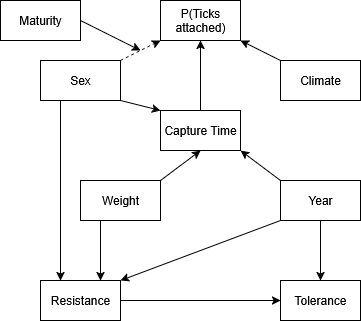

The diagram above was exported from draw.io. Its source (the exported page's mxGraphModel, read from the mxfile embedded in the PNG):
<mxGraphModel dx="1042" dy="1685" grid="1" gridSize="10" guides="1" tooltips="1" connect="1" arrows="1" fold="1" page="1" pageScale="1" pageWidth="850" pageHeight="1100" math="0" shadow="0">
  <root>
    <mxCell id="0" />
    <mxCell id="1" parent="0" />
    <mxCell id="5WFm3PS2T6r5gqg662Py-10" style="rounded=0;orthogonalLoop=1;jettySize=auto;html=1;exitX=0.5;exitY=0;exitDx=0;exitDy=0;entryX=0.5;entryY=1;entryDx=0;entryDy=0;" edge="1" parent="1" source="5WFm3PS2T6r5gqg662Py-1" target="5WFm3PS2T6r5gqg662Py-8">
      <mxGeometry relative="1" as="geometry" />
    </mxCell>
    <mxCell id="5WFm3PS2T6r5gqg662Py-1" value="Capture Time" style="rounded=0;whiteSpace=wrap;html=1;" vertex="1" parent="1">
      <mxGeometry x="360" y="30" width="80" height="40" as="geometry" />
    </mxCell>
    <mxCell id="5WFm3PS2T6r5gqg662Py-6" style="rounded=0;orthogonalLoop=1;jettySize=auto;html=1;exitX=1;exitY=0;exitDx=0;exitDy=0;entryX=0.5;entryY=1;entryDx=0;entryDy=0;" edge="1" parent="1" source="5WFm3PS2T6r5gqg662Py-2" target="5WFm3PS2T6r5gqg662Py-1">
      <mxGeometry relative="1" as="geometry" />
    </mxCell>
    <mxCell id="5WFm3PS2T6r5gqg662Py-18" style="rounded=0;orthogonalLoop=1;jettySize=auto;html=1;exitX=0.25;exitY=1;exitDx=0;exitDy=0;entryX=0.75;entryY=0;entryDx=0;entryDy=0;" edge="1" parent="1" source="5WFm3PS2T6r5gqg662Py-2" target="5WFm3PS2T6r5gqg662Py-17">
      <mxGeometry relative="1" as="geometry" />
    </mxCell>
    <mxCell id="5WFm3PS2T6r5gqg662Py-2" value="Weight" style="rounded=0;whiteSpace=wrap;html=1;" vertex="1" parent="1">
      <mxGeometry x="280" y="100" width="80" height="40" as="geometry" />
    </mxCell>
    <mxCell id="5WFm3PS2T6r5gqg662Py-7" style="rounded=0;orthogonalLoop=1;jettySize=auto;html=1;exitX=0;exitY=0;exitDx=0;exitDy=0;entryX=1;entryY=1;entryDx=0;entryDy=0;" edge="1" parent="1" source="5WFm3PS2T6r5gqg662Py-3" target="5WFm3PS2T6r5gqg662Py-1">
      <mxGeometry relative="1" as="geometry" />
    </mxCell>
    <mxCell id="5WFm3PS2T6r5gqg662Py-19" style="rounded=0;orthogonalLoop=1;jettySize=auto;html=1;exitX=0;exitY=1;exitDx=0;exitDy=0;entryX=1;entryY=0;entryDx=0;entryDy=0;" edge="1" parent="1" source="5WFm3PS2T6r5gqg662Py-3" target="5WFm3PS2T6r5gqg662Py-17">
      <mxGeometry relative="1" as="geometry" />
    </mxCell>
    <mxCell id="5WFm3PS2T6r5gqg662Py-22" style="rounded=0;orthogonalLoop=1;jettySize=auto;html=1;exitX=0.5;exitY=1;exitDx=0;exitDy=0;entryX=0.5;entryY=0;entryDx=0;entryDy=0;" edge="1" parent="1" source="5WFm3PS2T6r5gqg662Py-3" target="5WFm3PS2T6r5gqg662Py-21">
      <mxGeometry relative="1" as="geometry" />
    </mxCell>
    <mxCell id="5WFm3PS2T6r5gqg662Py-3" value="Year" style="rounded=0;whiteSpace=wrap;html=1;" vertex="1" parent="1">
      <mxGeometry x="480" y="100" width="80" height="40" as="geometry" />
    </mxCell>
    <mxCell id="5WFm3PS2T6r5gqg662Py-5" style="rounded=0;orthogonalLoop=1;jettySize=auto;html=1;exitX=1;exitY=1;exitDx=0;exitDy=0;entryX=0;entryY=0;entryDx=0;entryDy=0;" edge="1" parent="1" source="5WFm3PS2T6r5gqg662Py-4" target="5WFm3PS2T6r5gqg662Py-1">
      <mxGeometry relative="1" as="geometry" />
    </mxCell>
    <mxCell id="5WFm3PS2T6r5gqg662Py-14" style="rounded=0;orthogonalLoop=1;jettySize=auto;html=1;exitX=1;exitY=0;exitDx=0;exitDy=0;entryX=0;entryY=1;entryDx=0;entryDy=0;dashed=1;" edge="1" parent="1" source="5WFm3PS2T6r5gqg662Py-4" target="5WFm3PS2T6r5gqg662Py-8">
      <mxGeometry relative="1" as="geometry" />
    </mxCell>
    <mxCell id="5WFm3PS2T6r5gqg662Py-20" style="rounded=0;orthogonalLoop=1;jettySize=auto;html=1;exitX=0.25;exitY=1;exitDx=0;exitDy=0;entryX=0.25;entryY=0;entryDx=0;entryDy=0;" edge="1" parent="1" source="5WFm3PS2T6r5gqg662Py-4" target="5WFm3PS2T6r5gqg662Py-17">
      <mxGeometry relative="1" as="geometry" />
    </mxCell>
    <mxCell id="5WFm3PS2T6r5gqg662Py-4" value="Sex" style="rounded=0;whiteSpace=wrap;html=1;" vertex="1" parent="1">
      <mxGeometry x="240" y="-20" width="80" height="40" as="geometry" />
    </mxCell>
    <mxCell id="5WFm3PS2T6r5gqg662Py-8" value="P(Ticks attached)" style="rounded=0;whiteSpace=wrap;html=1;" vertex="1" parent="1">
      <mxGeometry x="360" y="-80" width="80" height="40" as="geometry" />
    </mxCell>
    <mxCell id="5WFm3PS2T6r5gqg662Py-12" style="rounded=0;orthogonalLoop=1;jettySize=auto;html=1;exitX=0;exitY=0;exitDx=0;exitDy=0;entryX=1;entryY=1;entryDx=0;entryDy=0;" edge="1" parent="1" source="5WFm3PS2T6r5gqg662Py-11" target="5WFm3PS2T6r5gqg662Py-8">
      <mxGeometry relative="1" as="geometry" />
    </mxCell>
    <mxCell id="5WFm3PS2T6r5gqg662Py-11" value="Climate" style="rounded=0;whiteSpace=wrap;html=1;" vertex="1" parent="1">
      <mxGeometry x="480" y="-20" width="80" height="40" as="geometry" />
    </mxCell>
    <mxCell id="5WFm3PS2T6r5gqg662Py-16" style="rounded=0;orthogonalLoop=1;jettySize=auto;html=1;exitX=1;exitY=0.5;exitDx=0;exitDy=0;" edge="1" parent="1" source="5WFm3PS2T6r5gqg662Py-13">
      <mxGeometry relative="1" as="geometry">
        <mxPoint x="340" y="-30" as="targetPoint" />
      </mxGeometry>
    </mxCell>
    <mxCell id="5WFm3PS2T6r5gqg662Py-13" value="Maturity" style="rounded=0;whiteSpace=wrap;html=1;" vertex="1" parent="1">
      <mxGeometry x="200" y="-80" width="80" height="40" as="geometry" />
    </mxCell>
    <mxCell id="5WFm3PS2T6r5gqg662Py-23" style="rounded=0;orthogonalLoop=1;jettySize=auto;html=1;exitX=1;exitY=0.5;exitDx=0;exitDy=0;entryX=0;entryY=0.5;entryDx=0;entryDy=0;" edge="1" parent="1" source="5WFm3PS2T6r5gqg662Py-17" target="5WFm3PS2T6r5gqg662Py-21">
      <mxGeometry relative="1" as="geometry" />
    </mxCell>
    <mxCell id="5WFm3PS2T6r5gqg662Py-17" value="Resistance" style="rounded=0;whiteSpace=wrap;html=1;" vertex="1" parent="1">
      <mxGeometry x="240" y="200" width="80" height="40" as="geometry" />
    </mxCell>
    <mxCell id="5WFm3PS2T6r5gqg662Py-21" value="Tolerance" style="rounded=0;whiteSpace=wrap;html=1;" vertex="1" parent="1">
      <mxGeometry x="480" y="200" width="80" height="40" as="geometry" />
    </mxCell>
  </root>
</mxGraphModel>